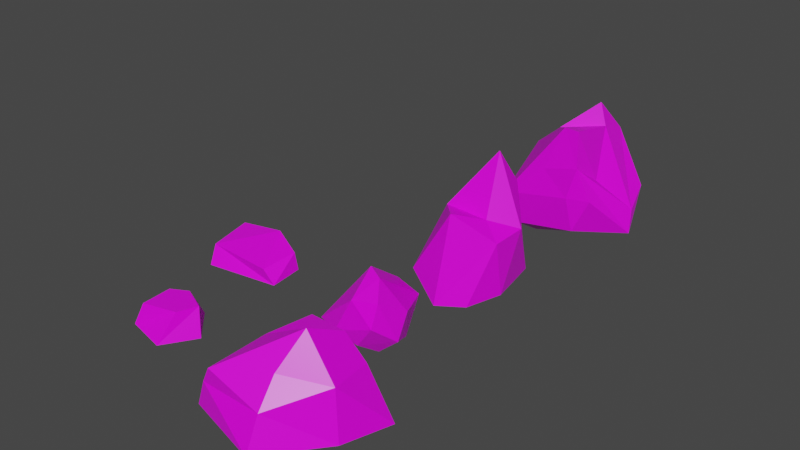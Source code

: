 # Source: rocks.blend  (saved by Blender 2.90.8; exported with 4.5.12 LTS)
import bpy
from mathutils import Matrix  # noqa: F401  (used for matrix-valued properties, if any)

bpy.ops.wm.read_factory_settings(use_empty=True)
scene = bpy.context.scene
scene.name = 'Scene'

# ---- collections
col_collection = bpy.data.collections.new('Collection'); scene.collection.children.link(col_collection)

# ---- images (referenced by path relative to the original .blend; pixels are not part of the script)
import os
ASSET_DIR = os.environ.get("B2B_ASSET_DIR", "")  # directory of the original .blend (textures are referenced by path, not embedded)
HERE = os.path.dirname(os.path.abspath(__file__))  # packed textures are extracted next to this script under _unpacked/

def load_image(name, relpath, width, height, colorspace="sRGB"):
    """Load a texture the original file referenced (path relative to the .blend, or extracted next to this script)."""
    p = next((c for c in (os.path.join(HERE, relpath), os.path.join(ASSET_DIR, relpath)) if relpath and os.path.exists(c)), "")
    if p:
        img = bpy.data.images.load(p, check_existing=True)
        img.name = name
    else:  # same state as the original file: an image datablock whose file is absent (Cycles renders it pink)
        img = bpy.data.images.new(name, width, height)
        img.source = "FILE"
        img.filepath = "//" + (relpath or name)
    img.colorspace_settings.name = colorspace
    return img
img_t_rocks_png = load_image('t_rocks.png', 't_rocks.png', 1024, 1024, 'sRGB')

# ---- materials (node trees are filled in below, after node groups)
mat_material = bpy.data.materials.new('Material')
mat_material.alpha_threshold = 0.0
mat_material.use_transparent_shadow = False
mat_material.line_color = (0.0, 0.0, 0.0, 1.0)

# ---- material node trees
mat_material.use_nodes = True; mat_material.node_tree.nodes.clear()
_N = mat_material.node_tree.nodes; _L = mat_material.node_tree.links
n0 = _N.new('ShaderNodeOutputMaterial'); n0.name = 'Material Output'; n0.location = (300, 300)
n1 = _N.new('ShaderNodeBsdfPrincipled'); n1.name = 'Principled BSDF'; n1.location = (10, 300)
n1.distribution = 'GGX'
n1.subsurface_method = 'BURLEY'
n1.inputs[2].default_value = 0.4
n1.inputs[3].default_value = 1.45
n1.inputs[27].default_value = (0.0, 0.0, 0.0, 1.0)
n1.inputs[28].default_value = 1.0
n2 = _N.new('ShaderNodeTexImage'); n2.name = 'Image Texture'; n2.location = (-343, 236)
n2.image = img_t_rocks_png
n2.interpolation = 'Closest'
_L.new(n1.outputs[0], n0.inputs[0])
_L.new(n2.outputs[0], n1.inputs[0])
n0.is_active_output = True

# ---- world
world_world = bpy.data.worlds.new('World'); scene.world = world_world
world_world.use_nodes = True; world_world.node_tree.nodes.clear()
_N = world_world.node_tree.nodes; _L = world_world.node_tree.links
n0 = _N.new('ShaderNodeOutputWorld'); n0.name = 'World Output'; n0.location = (300, 300)
n1 = _N.new('ShaderNodeBackground'); n1.name = 'Background'; n1.location = (10, 300)
n1.inputs[0].default_value = (0.05088, 0.05088, 0.05088, 1.0)
_L.new(n1.outputs[0], n0.inputs[0])
n0.is_active_output = True
world_world.color = (0.05088, 0.05088, 0.05088)
world_world.use_sun_shadow = False
world_world.sun_shadow_jitter_overblur = 0.0

# ---- meshes
me_cube = bpy.data.meshes.new('Cube')
me_cube.from_pydata([(1.062, 1.258, 1.308), (2.615, 1.566, -1.315), (0.6232, -1.066, 0.9193), (0.6914, -2.348, -1.062), (-0.7033, 1.764, 0.9091), (-0.2578, 1.579, -0.8523), (-1.269, -1.77, 0.634), (-2.024, -1.616, -1.002), (-1.0, 0.0, -1.089), (0.8581, -0.03231, 1.947), (-0.9815, 0.1645, 0.9043), (2.24, -0.3541, -1.109), (1.742, 1.393, 0.4634), (-1.619, -1.693, 0.007198), (0.7265, -1.842, 0.08696), (-0.4806, 1.671, 0.02837), (2.016, -0.1932, 0.614), (-1.449, 0.4356, 0.05749)], [], [(9, 10, 6, 2), (14, 2, 6, 13), (17, 10, 4, 15), (8, 11, 3, 7), (16, 9, 2, 14), (15, 4, 0, 12), (12, 0, 9, 16), (5, 1, 11, 8), (13, 6, 10, 17), (0, 4, 10, 9), (7, 13, 17, 8), (1, 12, 16, 11), (5, 15, 12, 1), (11, 16, 14, 3), (8, 17, 15, 5), (3, 14, 13, 7)])
_uv = me_cube.uv_layers.new(name='UVMap')
_uv.uv.foreach_set('vector', [0.6393, 0.08704, 0.7628, 0.09244, 0.7642, 0.2008, 0.6634, 0.1371, 0.115, 0.1024, 0.06026, 0.1385, 0.04045, 0.0342, 0.06546, 0.01961, 0.8201, 0.6299, 0.8667, 0.6282, 0.8667, 0.7195, 0.8137, 0.7185, 0.177, 0.4224, 0.0, 0.4951, 0.02334, 0.3502, 0.1842, 0.3114, 0.09885, 0.2268, 0.0, 0.2001, 0.06026, 0.1385, 0.115, 0.1024, 0.1551, 0.7259, 0.1551, 0.7784, 0.04565, 0.775, 0.0211, 0.717, 0.08477, 0.2843, 0.02578, 0.2591, 0.0, 0.2001, 0.09885, 0.2268, 0.1842, 0.5233, 0.03459, 0.6035, 0.0, 0.4951, 0.177, 0.4224, 0.8164, 0.5131, 0.8509, 0.5185, 0.8667, 0.6282, 0.8201, 0.6299, 0.6553, 0.00617, 0.7642, 0.0, 0.7628, 0.09244, 0.6393, 0.08704, 0.7598, 0.5058, 0.8164, 0.5131, 0.8201, 0.6299, 0.75, 0.6157, 0.1977, 0.3114, 0.08477, 0.2843, 0.09885, 0.2268, 0.1977, 0.2153, 0.1551, 0.6735, 0.1551, 0.7259, 0.0211, 0.717, 0.0, 0.6035, 0.1977, 0.2153, 0.09885, 0.2268, 0.115, 0.1024, 0.1808, 0.07042, 0.75, 0.6157, 0.8201, 0.6299, 0.8137, 0.7185, 0.7607, 0.7174, 0.1808, 0.07042, 0.115, 0.1024, 0.06546, 0.01961, 0.1097, 0.0])
me_cube.materials.append(mat_material)
me_cube.use_remesh_preserve_volume = False
me_cube.use_remesh_preserve_attributes = False
me_cube.use_mirror_vertex_groups = False
me_cube.update()
me_plane = bpy.data.meshes.new('Plane')
me_plane.from_pydata([(-0.07806, -1.216, 1.155), (-0.5003, 1.421, 0.633), (0.1387, 1.69, 0.134), (-0.4094, 0.05379, 1.641), (-0.1006, -0.968, -0.5671), (0.2356, -0.3728, -0.9438), (0.5966, 0.5035, -0.6732), (-1.342, -0.6562, -0.7883), (-0.05454, 0.2313, -1.024), (-0.2386, 1.492, -0.6193), (0.9666, -0.3328, -0.3154), (0.9614, 0.1158, 0.5445), (0.6026, -1.129, 0.3438), (-0.766, -1.235, -0.1483), (-0.3463, 1.776, -0.1795), (-1.758, -0.7901, -0.2916), (0.7021, -0.9329, 1.183), (0.1453, -0.2068, 1.541), (-0.8977, 0.3786, 1.151)], [], [(8, 5, 7), (9, 14, 2), (6, 2, 11), (0, 16, 17), (15, 0, 3), (2, 1, 3), (11, 2, 17), (17, 2, 3), (3, 1, 18), (18, 15, 3), (3, 0, 17), (16, 11, 17), (2, 14, 1), (15, 18, 1), (13, 0, 15), (12, 16, 0), (12, 10, 16), (10, 11, 16), (6, 9, 2), (14, 15, 1), (14, 9, 15), (9, 7, 15), (15, 7, 13), (7, 4, 13), (13, 12, 0), (13, 4, 12), (4, 10, 12), (10, 6, 11), (8, 9, 6), (8, 7, 9), (5, 4, 7), (10, 5, 6), (5, 8, 6), (5, 10, 4)])
_uv = me_plane.uv_layers.new(name='UVMap')
_uv.uv.foreach_set('vector', [0.5993, 0.9, 0.6061, 0.8703, 0.6794, 0.9284, 0.7791, 0.8741, 0.75, 0.8628, 0.7535, 0.8316, 0.8422, 0.8321, 0.7535, 0.8316, 0.8278, 0.7586, 0.881, 0.5601, 0.8667, 0.5317, 0.9127, 0.5058, 0.9811, 0.6461, 0.881, 0.5601, 0.9418, 0.5059, 0.9314, 0.1152, 0.9218, 0.06652, 0.9751, 0.0, 1.0, 0.09499, 0.9314, 0.1152, 1.0, 0.0184, 1.0, 0.0184, 0.9314, 0.1152, 0.9751, 0.0, 0.9751, 0.0, 0.9218, 0.06652, 0.9321, 0.009619, 0.9811, 0.5272, 0.9811, 0.6461, 0.9418, 0.5059, 0.9418, 0.5059, 0.881, 0.5601, 0.9127, 0.5058, 0.8492, 0.7195, 0.8278, 0.7586, 0.7938, 0.7342, 0.9314, 0.1152, 0.8971, 0.1128, 0.9218, 0.06652, 0.1189, 0.785, 0.1189, 0.8931, 0.0612, 0.9293, 0.9248, 0.6316, 0.881, 0.5601, 0.9811, 0.6461, 0.6587, 0.7983, 0.6812, 0.7741, 0.7171, 0.8024, 0.883, 0.757, 0.8757, 0.7892, 0.8492, 0.7195, 0.8757, 0.7892, 0.8278, 0.7586, 0.8492, 0.7195, 0.8422, 0.8321, 0.7791, 0.8741, 0.7535, 0.8316, 0.01556, 0.9214, 0.1189, 0.785, 0.0612, 0.9293, 0.01556, 0.9214, 0.0, 0.8944, 0.1189, 0.785, 0.0, 0.8944, 0.08056, 0.7784, 0.1189, 0.785, 0.7171, 0.929, 0.6794, 0.9284, 0.6955, 0.8704, 0.6794, 0.9284, 0.6478, 0.8598, 0.6955, 0.8704, 0.6955, 0.8704, 0.6587, 0.7983, 0.7171, 0.8024, 0.6955, 0.8704, 0.6478, 0.8598, 0.6587, 0.7983, 0.6478, 0.8598, 0.6005, 0.8207, 0.6587, 0.7983, 0.8757, 0.7892, 0.8422, 0.8321, 0.8278, 0.7586, 0.8525, 0.864, 0.7791, 0.8741, 0.8422, 0.8321, 0.003551, 0.8221, 0.08056, 0.7784, 0.0, 0.8944, 0.6061, 0.8703, 0.6478, 0.8598, 0.6794, 0.9284, 0.8757, 0.7892, 0.883, 0.8403, 0.8422, 0.8321, 0.883, 0.8403, 0.8525, 0.864, 0.8422, 0.8321, 0.6061, 0.8703, 0.6005, 0.8207, 0.6478, 0.8598])
me_plane.materials.append(mat_material)
me_plane.use_remesh_fix_poles = True
me_plane.use_remesh_preserve_attributes = False
me_plane.use_mirror_vertex_groups = False
me_plane.update()
me_icosphere = bpy.data.meshes.new('Icosphere')
me_icosphere.from_pydata([(-2.122, -0.2965, -0.7005), (0.2677, 2.051, -0.9892), (-0.2891, -2.013, -1.074), (0.6298, -1.421, -1.063), (1.172, -0.2573, -0.9112), (0.2407, 0.6613, -1.668), (-1.0, -1.014, -1.553), (-1.57, -1.507, -0.3169), (1.341, 0.5023, 1.314), (1.244, -0.7283, 1.21), (-0.0472, -1.512, 2.191), (-1.484, 0.7144, 0.5968), (0.8676, 1.658, -0.8393), (-0.2825, 1.766, 0.1178), (-1.156, -0.2358, 1.715), (0.5157, -0.3202, 1.69), (0.07446, 0.9284, 3.604), (-0.4606, 1.17, 2.77), (0.2744, 1.747, 2.302)], [], [(6, 3, 2), (3, 4, 9), (0, 7, 14), (1, 0, 13), (0, 14, 11), (8, 18, 16), (18, 17, 16), (18, 11, 17), (17, 14, 16), (16, 14, 15), (15, 8, 16), (8, 12, 18), (13, 11, 18), (11, 14, 17), (10, 15, 14), (9, 8, 15), (12, 13, 18), (12, 1, 13), (13, 0, 11), (14, 7, 10), (10, 9, 15), (10, 2, 9), (2, 3, 9), (9, 4, 8), (4, 12, 8), (5, 1, 12), (5, 0, 1), (5, 6, 0), (6, 7, 0), (6, 2, 7), (2, 10, 7), (4, 5, 12), (4, 3, 5), (3, 6, 5)])
_uv = me_icosphere.uv_layers.new(name='UVMap')
_uv.uv.foreach_set('vector', [0.6617, 0.7659, 0.75, 0.7223, 0.7386, 0.7741, 0.2781, 0.7415, 0.2129, 0.7152, 0.2453, 0.6046, 0.6368, 0.3916, 0.7139, 0.4164, 0.6802, 0.4852, 0.2064, 0.323, 0.3989, 0.2792, 0.2601, 0.3737, 0.3989, 0.2792, 0.3989, 0.4255, 0.3582, 0.3718, 0.7642, 0.2133, 0.8368, 0.1802, 0.8368, 0.2538, 0.2764, 0.5012, 0.3371, 0.5105, 0.3381, 0.5602, 0.2764, 0.5012, 0.3582, 0.3718, 0.3371, 0.5105, 0.3371, 0.5105, 0.3989, 0.4255, 0.3381, 0.5602, 0.3267, 0.75, 0.3267, 0.8961, 0.2618, 0.8609, 0.2618, 0.8609, 0.1977, 0.8302, 0.3267, 0.75, 0.75, 0.5548, 0.6408, 0.5798, 0.6806, 0.5058, 0.2601, 0.3737, 0.3582, 0.3718, 0.2764, 0.5012, 0.3582, 0.3718, 0.3989, 0.4255, 0.3371, 0.5105, 0.8933, 0.3843, 0.955, 0.3295, 0.9901, 0.4204, 0.93, 0.2919, 0.9901, 0.2673, 0.955, 0.3295, 0.1977, 0.3337, 0.2601, 0.3737, 0.2764, 0.5012, 0.8984, 0.7163, 0.8667, 0.6874, 0.8984, 0.6461, 0.2601, 0.3737, 0.3989, 0.2792, 0.3582, 0.3718, 0.6802, 0.4852, 0.7139, 0.4164, 0.7814, 0.5013, 0.8933, 0.3843, 0.93, 0.2919, 0.955, 0.3295, 0.3414, 0.5602, 0.3414, 0.75, 0.2453, 0.6046, 0.3414, 0.75, 0.2781, 0.7415, 0.2453, 0.6046, 0.2453, 0.6046, 0.2129, 0.7152, 0.1977, 0.5791, 0.7272, 0.6535, 0.6408, 0.5798, 0.75, 0.5548, 0.6395, 0.6628, 0.5993, 0.5848, 0.6408, 0.5798, 0.2458, 0.2673, 0.3989, 0.2792, 0.2064, 0.323, 0.6771, 0.2673, 0.7075, 0.3325, 0.6368, 0.3916, 0.7075, 0.3325, 0.7139, 0.4164, 0.6368, 0.3916, 0.7075, 0.3325, 0.7814, 0.3543, 0.7139, 0.4164, 0.7814, 0.3543, 0.7814, 0.5013, 0.7139, 0.4164, 0.7272, 0.6535, 0.6395, 0.6628, 0.6408, 0.5798, 0.7272, 0.6535, 0.75, 0.7223, 0.6395, 0.6628, 0.75, 0.7223, 0.6617, 0.7659, 0.6395, 0.6628])
me_icosphere.materials.append(mat_material)
me_icosphere.use_remesh_fix_poles = True
me_icosphere.use_remesh_preserve_attributes = False
me_icosphere.use_mirror_vertex_groups = False
me_icosphere.update()
me_icosphere_001 = bpy.data.meshes.new('Icosphere.001')
me_icosphere_001.from_pydata([(-2.629, -0.6535, -0.8862), (-0.1063, 0.7126, 3.263), (0.6858, -2.142, -0.7212), (-1.307, -1.339, -1.605), (-0.9633, 0.802, -1.262), (1.32, -2.112, 0.6245), (2.053, -0.2491, -0.13), (0.9678, -1.115, 1.03), (0.7796, -2.227, 1.8), (-2.246, -2.187, 0.01302), (-2.218, -0.2761, -0.5614), (-0.9323, 1.739, -0.9322), (-0.05784, 1.489, -0.4843), (-2.124, -0.2449, 1.482), (1.681, 1.066, 0.2836), (0.2918, 0.4636, 2.498), (-0.1951, -1.597, 2.948), (-1.266, -0.1469, 2.231), (0.2301, 1.718, 2.052), (0.439, -1.738, 2.993), (-1.082, 1.193, 1.399), (-0.6925, -2.07, 1.373), (-1.762, -2.095, -1.141), (0.4641, -2.32, 0.5936), (2.158, -0.4903, -0.9821)], [], [(4, 2, 3), (23, 21, 9), (19, 7, 15), (7, 6, 15), (15, 6, 18), (6, 14, 18), (15, 18, 1), (18, 20, 1), (20, 13, 1), (1, 13, 17), (1, 17, 15), (17, 16, 15), (13, 16, 17), (16, 19, 15), (24, 14, 6), (12, 20, 18), (11, 20, 12), (11, 10, 20), (10, 13, 20), (10, 0, 13), (0, 9, 13), (9, 16, 13), (9, 21, 16), (8, 19, 16), (23, 5, 8), (8, 7, 19), (24, 12, 14), (14, 12, 18), (24, 11, 12), (11, 4, 10), (4, 0, 10), (0, 22, 9), (22, 23, 9), (21, 8, 16), (21, 23, 8), (8, 6, 7), (5, 24, 8), (8, 24, 6), (5, 2, 24), (4, 11, 24), (3, 0, 4), (3, 22, 0), (2, 4, 24), (3, 2, 22), (22, 2, 23), (2, 5, 23)])
_uv = me_icosphere_001.uv_layers.new(name='UVMap')
_uv.uv.foreach_set('vector', [0.3924, 0.1641, 0.2109, 0.0802, 0.3382, 0.05044, 0.5814, 0.1079, 0.5387, 0.1783, 0.4223, 0.1432, 0.3989, 0.3804, 0.5134, 0.3308, 0.5035, 0.4617, 0.5134, 0.3308, 0.6079, 0.3092, 0.5035, 0.4617, 0.5035, 0.4617, 0.6079, 0.3092, 0.5705, 0.5019, 0.6079, 0.3092, 0.6368, 0.3871, 0.5705, 0.5019, 0.5035, 0.4617, 0.5705, 0.5019, 0.4758, 0.5058, 0.5126, 0.7803, 0.5286, 0.6934, 0.5993, 0.7803, 0.5286, 0.6934, 0.5894, 0.6164, 0.5993, 0.7803, 0.7642, 0.1432, 0.8058, 0.01429, 0.8056, 0.07009, 0.1189, 0.9527, 0.1697, 0.8729, 0.1697, 0.9651, 0.8056, 0.07009, 0.892, 0.143, 0.7657, 0.1597, 0.8058, 0.01429, 0.892, 0.143, 0.8056, 0.07009, 0.892, 0.143, 0.8971, 0.1802, 0.7657, 0.1597, 0.6368, 0.2677, 0.6368, 0.3871, 0.6079, 0.3092, 0.4036, 0.6774, 0.5286, 0.6934, 0.5126, 0.7803, 0.4022, 0.6357, 0.5286, 0.6934, 0.4036, 0.6774, 0.4022, 0.6357, 0.4947, 0.543, 0.5286, 0.6934, 0.4947, 0.543, 0.5894, 0.6164, 0.5286, 0.6934, 0.4947, 0.543, 0.498, 0.5058, 0.5894, 0.6164, 0.496, 0.848, 0.3989, 0.8925, 0.4036, 0.7803, 0.8971, 0.0, 0.892, 0.143, 0.8058, 0.01429, 0.4223, 0.1432, 0.5387, 0.1783, 0.6046, 0.2528, 0.6276, 0.1642, 0.6393, 0.2388, 0.6046, 0.2528, 0.5814, 0.1079, 0.6287, 0.09079, 0.6276, 0.1642, 0.4354, 0.3123, 0.5134, 0.3308, 0.3989, 0.3804, 0.1977, 0.2075, 0.3681, 0.2282, 0.2664, 0.2673, 0.3989, 0.7581, 0.4036, 0.6774, 0.5126, 0.7803, 0.1977, 0.2075, 0.4209, 0.2102, 0.3681, 0.2282, 0.9216, 0.9698, 0.883, 0.9405, 0.9216, 0.8743, 0.4051, 0.5974, 0.498, 0.5058, 0.4947, 0.543, 0.496, 0.848, 0.456, 0.9386, 0.3989, 0.8925, 0.4209, 0.07202, 0.5814, 0.1079, 0.4223, 0.1432, 0.5387, 0.1783, 0.6276, 0.1642, 0.6046, 0.2528, 0.5387, 0.1783, 0.5814, 0.1079, 0.6276, 0.1642, 0.741, 0.7741, 0.741, 0.9261, 0.7171, 0.8441, 0.4963, 0.2673, 0.6368, 0.2677, 0.4354, 0.3123, 0.4354, 0.3123, 0.6368, 0.2677, 0.6079, 0.3092, 0.6287, 0.09079, 0.5622, 0.03522, 0.6393, 0.0, 0.3924, 0.1641, 0.4209, 0.2102, 0.1977, 0.2075, 0.3382, 0.05044, 0.4209, 0.03987, 0.3924, 0.1641, 0.5061, 0.9386, 0.456, 0.9386, 0.496, 0.848, 0.2109, 0.0802, 0.3924, 0.1641, 0.1977, 0.2075, 0.3382, 0.05044, 0.2109, 0.0802, 0.3319, 0.0, 0.4209, 0.07202, 0.5622, 0.03522, 0.5814, 0.1079, 0.5622, 0.03522, 0.6287, 0.09079, 0.5814, 0.1079])
me_icosphere_001.materials.append(mat_material)
me_icosphere_001.use_remesh_fix_poles = True
me_icosphere_001.use_remesh_preserve_attributes = False
me_icosphere_001.use_mirror_vertex_groups = False
me_icosphere_001.update()
me_circle = bpy.data.meshes.new('Circle')
me_circle.from_pydata([(0.2031, 1.121, -0.3527), (-0.9981, 0.5408, -0.2351), (-0.82, -0.7863, -0.2467), (0.4913, -1.027, -0.3715), (1.124, 0.1518, -0.4369), (-0.03778, 0.8017, 0.4967), (-0.6205, 0.4885, 0.4967), (-0.5595, -0.5823, 0.4967), (0.6161, -0.2896, 0.4967), (0.8755, 0.3846, 0.4967)], [], [(1, 2, 7, 6), (4, 0, 5, 9), (2, 3, 8, 7), (0, 1, 6, 5), (3, 4, 9, 8), (5, 8, 9), (0, 4, 3), (6, 7, 8, 5), (1, 0, 3, 2)])
_uv = me_circle.uv_layers.new(name='UVMap')
_uv.uv.foreach_set('vector', [0.885, 0.1802, 0.885, 0.2579, 0.8383, 0.2479, 0.8368, 0.1857, 0.905, 0.2289, 0.8971, 0.1525, 0.9504, 0.1457, 0.9554, 0.2024, 0.5473, 0.7803, 0.5733, 0.8029, 0.5167, 0.839, 0.5061, 0.7932, 0.8971, 0.1525, 0.9132, 0.1152, 0.9554, 0.1291, 0.9504, 0.1457, 0.5733, 0.8029, 0.5698, 0.8806, 0.5114, 0.8806, 0.5167, 0.839, 0.1189, 0.8272, 0.1906, 0.8488, 0.1557, 0.8729, 0.75, 0.9371, 0.7963, 0.8741, 0.8713, 0.8981, 0.1285, 0.79, 0.1906, 0.7784, 0.1906, 0.8488, 0.1189, 0.8272, 0.7963, 1.0, 0.75, 0.9371, 0.8713, 0.8981, 0.8713, 0.976])
me_circle.materials.append(mat_material)
me_circle.use_remesh_fix_poles = True
me_circle.use_remesh_preserve_attributes = False
me_circle.use_mirror_vertex_groups = False
me_circle.update()
me_circle_001 = bpy.data.meshes.new('Circle.001')
me_circle_001.from_pydata([(-0.2448, 0.9592, -0.1034), (-2.237, 0.7306, 0.0), (-1.483, -1.096, 0.005536), (1.105, -0.7138, 0.0), (0.9647, 0.5402, 0.0), (-0.1765, 0.8865, 0.9236), (-1.767, 0.7697, 0.7544), (-1.583, -0.7385, 0.6155), (0.7339, -0.7909, 0.5016), (0.8893, 0.4778, 0.6316)], [], [(3, 9, 8), (1, 7, 6), (0, 5, 9, 4), (3, 7, 2), (1, 6, 5, 0), (5, 8, 9), (3, 0, 4), (5, 7, 8), (6, 7, 5), (1, 0, 2), (2, 0, 3), (8, 7, 3), (4, 9, 3), (2, 7, 1)])
_uv = me_circle_001.uv_layers.new(name='UVMap')
_uv.uv.foreach_set('vector', [0.3421, 0.7461, 0.3778, 0.6749, 0.3778, 0.749, 0.3414, 0.6733, 0.3899, 0.5855, 0.3924, 0.6733, 0.3267, 0.8619, 0.3866, 0.872, 0.3644, 0.9347, 0.3268, 0.935, 0.1576, 0.6035, 0.1865, 0.7612, 0.1551, 0.7532, 0.3454, 0.75, 0.3866, 0.7808, 0.3866, 0.872, 0.3267, 0.8619, 0.883, 0.811, 0.9827, 0.8673, 0.9075, 0.8743, 0.7862, 0.4505, 0.8933, 0.3838, 0.8605, 0.4508, 0.883, 0.811, 0.9827, 0.7325, 0.9827, 0.8673, 0.8941, 0.7195, 0.9827, 0.7325, 0.883, 0.811, 0.8933, 0.2673, 0.8933, 0.3838, 0.7814, 0.2985, 0.7814, 0.2985, 0.8933, 0.3838, 0.7862, 0.4505, 0.1865, 0.6264, 0.1865, 0.7612, 0.1576, 0.6035, 0.3414, 0.6733, 0.3778, 0.6749, 0.3421, 0.7461, 0.3583, 0.5602, 0.3899, 0.5855, 0.3414, 0.6733])
me_circle_001.materials.append(mat_material)
me_circle_001.use_remesh_fix_poles = True
me_circle_001.use_remesh_preserve_attributes = False
me_circle_001.use_mirror_vertex_groups = False
me_circle_001.update()

# ---- objects
ob_rock_01 = bpy.data.objects.new('rock-01', me_cube)
ob_rock_02 = bpy.data.objects.new('rock-02', me_plane)
ob_rock_05 = bpy.data.objects.new('rock-05', me_icosphere)
ob_rock_06 = bpy.data.objects.new('rock-06', me_icosphere_001)
ob_rock_03 = bpy.data.objects.new('rock-03', me_circle)
ob_rock_04 = bpy.data.objects.new('rock-04', me_circle_001)

# ---- transforms, parenting, visibility, modifiers, constraints
ob_rock_01.location = (0.0, 0.0, 0.0)
ob_rock_01.lock_rotations_4d = False
ob_rock_01.empty_display_type = 'ARROWS'
ob_rock_01.lineart.crease_threshold = 0.0
ob_rock_02.location = (0.0, 4.0, 0.0)
ob_rock_02.lineart.crease_threshold = 0.0
ob_rock_05.location = (0.0, 9.0, 0.0)
ob_rock_05.lineart.crease_threshold = 0.0
ob_rock_06.location = (0.0, 16.0, 0.0)
ob_rock_06.lineart.crease_threshold = 0.0
ob_rock_03.location = (-5.0, 0.0, 0.0)
ob_rock_03.lineart.crease_threshold = 0.0
ob_rock_04.location = (-5.0, 4.0, 0.0)
ob_rock_04.lineart.crease_threshold = 0.0

# ---- collection membership
col_collection.objects.link(ob_rock_01)
col_collection.objects.link(ob_rock_02)
col_collection.objects.link(ob_rock_05)
col_collection.objects.link(ob_rock_06)
col_collection.objects.link(ob_rock_03)
col_collection.objects.link(ob_rock_04)

# ---- scene / render settings (as saved in the file)
scene.frame_start = 1; scene.frame_end = 250; scene.frame_set(1)
scene.render.engine = 'BLENDER_EEVEE_NEXT'
scene.cycles.use_denoising = False
scene.cycles.samples = 128
scene.cycles.sampling_pattern = 'TABULATED_SOBOL'
scene.cycles.use_adaptive_sampling = False
scene.cycles.use_light_tree = False
scene.view_settings.view_transform = 'Filmic'
bpy.context.view_layer.update()

# ---- added for rendering (the .blend has no active camera and no usable light): camera, sun
cam_auto = bpy.data.cameras.new('AutoCamera')
cam_auto.lens = 50.0
cam_auto.sensor_width = 36.0
cam_auto.clip_end = 1000.0
ob_auto_camera = bpy.data.objects.new('AutoCamera', cam_auto)
scene.collection.objects.link(ob_auto_camera)
ob_auto_camera.location = (18.9556, -17.8245, 17.9814)
ob_auto_camera.rotation_euler = (1.09748, -7.21219e-08, 0.694738)
scene.camera = ob_auto_camera
light_auto_sun = bpy.data.lights.new('AutoSun', 'SUN')
light_auto_sun.energy = 3.0
light_auto_sun.angle = 0.0523599
ob_auto_sun = bpy.data.objects.new('AutoSun', light_auto_sun)
scene.collection.objects.link(ob_auto_sun)
ob_auto_sun.rotation_euler = (0.872665, 0.174533, 0.523599)
bpy.context.view_layer.update()
